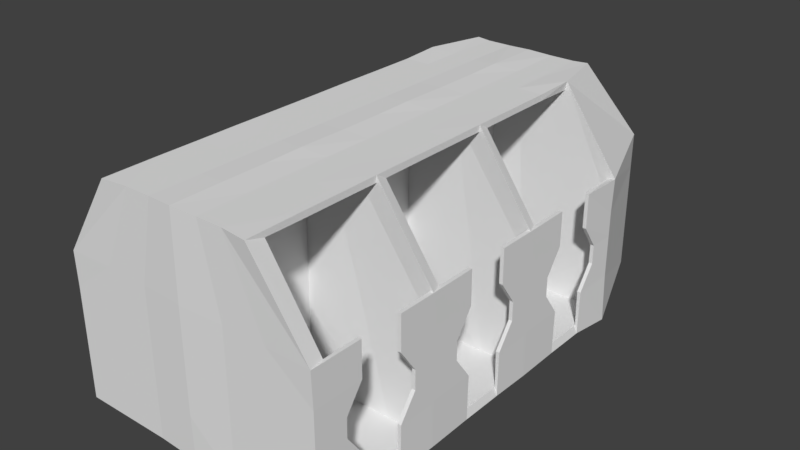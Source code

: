 # Source: cargoShipBlender.blend  (saved by Blender 2.77.0; exported with 4.5.12 LTS)
import bpy
from mathutils import Matrix  # noqa: F401  (used for matrix-valued properties, if any)

bpy.ops.wm.read_factory_settings(use_empty=True)
scene = bpy.context.scene
scene.name = 'Scene'

# ---- collections
col_collection_1 = bpy.data.collections.new('Collection 1'); scene.collection.children.link(col_collection_1)

# ---- world
world_world = bpy.data.worlds.new('World'); scene.world = world_world
world_world.color = (0.05088, 0.05088, 0.05088)
world_world.use_sun_shadow = False
world_world.sun_shadow_jitter_overblur = 0.0
world_world.cycles.sampling_method = 'MANUAL'

# ---- meshes
me_cube_001 = bpy.data.meshes.new('Cube.001')
me_cube_001.from_pydata([(0.0, -1.0, -1.0), (0.0, -1.0, 1.0), (0.0, 1.0, -0.8157), (0.0, 1.0, 1.0), (1.438, -1.0, -1.0), (2.0, -1.0, 1.0), (0.9715, 1.0, -0.8157), (1.177, 1.0, 1.0), (0.0, -1.0, -0.5983), (0.0, 1.0, -0.5983), (1.177, 1.0, -0.5983), (2.0, -1.0, -0.5983), (0.0, -1.0, -0.0655), (0.0, -1.0, 0.4672), (0.0, 1.0, 0.4672), (0.0, 1.0, -0.0655), (1.177, 1.0, 0.4672), (1.177, 1.0, -0.0655), (2.0, -1.0, 0.4672), (2.0, -1.0, -0.0655), (0.0, -1.0, 0.6448), (0.0, -1.0, 0.8224), (0.0, 1.0, 0.8224), (0.0, 1.0, 0.6448), (1.177, 1.0, 0.8224), (1.177, 1.0, 0.6448), (2.0, -1.0, 0.8224), (2.0, -1.0, 0.6448), (0.0, -1.0, 0.1121), (0.0, -1.0, 0.2897), (0.0, 1.0, 0.2897), (0.0, 1.0, 0.1121), (1.177, 1.0, 0.2897), (1.177, 1.0, 0.1121), (2.0, -1.0, 0.2897), (2.0, -1.0, 0.1121), (0.0, 1.0, -0.2431), (0.0, 1.0, -0.4207), (1.177, 1.0, -0.2431), (1.177, 1.0, -0.4207), (2.0, -1.0, -0.2431), (2.0, -1.0, -0.4207), (0.0, -1.0, -0.4207), (0.0, -1.0, -0.2431), (0.0, 0.2908, 1.0), (0.0, 0.2908, -1.0), (2.0, 0.2908, 1.0), (1.438, 0.2908, -1.0), (2.0, 0.2908, -0.5983), (0.0, 0.2908, -0.5983), (0.0, 0.2908, 0.4672), (0.0, 0.2908, -0.0655), (2.0, 0.2908, 0.4672), (2.0, 0.2908, -0.0655), (2.0, 0.2908, 0.8224), (2.0, 0.2908, 0.6448), (0.0, 0.2908, 0.8224), (0.0, 0.2908, 0.6448), (2.0, 0.2908, 0.2897), (2.0, 0.2908, 0.1121), (0.0, 0.2908, 0.2897), (0.0, 0.2908, 0.1121), (0.0, 0.2908, -0.2431), (0.0, 0.2908, -0.4207), (2.0, 0.2908, -0.2431), (2.0, 0.2908, -0.4207), (0.0, -0.2414, -1.0), (2.0, -0.2414, 1.0), (0.0, -0.2414, -0.5983), (0.0, -0.2414, 0.4672), (0.0, -0.2414, -0.0655), (0.0, -0.2414, 0.8224), (0.0, -0.2414, 0.6448), (0.0, -0.2414, 0.2897), (0.0, -0.2414, 0.1121), (0.0, -0.2414, -0.2431), (0.0, -0.2414, -0.4207), (0.0, -0.2414, 1.0), (1.438, -0.2414, -1.0), (2.0, -0.2414, -0.5983), (2.0, -0.2414, 0.4672), (2.0, -0.2414, -0.0655), (2.0, -0.2414, 0.8924), (2.0, -0.2414, 0.5748), (2.0, -0.2414, 0.3597), (2.0, -0.2414, 0.04208), (2.0, -0.2414, -0.1731), (2.0, -0.2414, -0.4907), (0.0, -0.4138, -1.0), (2.0, -0.4138, 1.0), (0.0, -0.4138, -0.5983), (0.0, -0.4138, 0.4672), (0.0, -0.4138, -0.0655), (0.0, -0.4138, 0.8224), (0.0, -0.4138, 0.6448), (0.0, -0.4138, 0.2897), (0.0, -0.4138, 0.1121), (0.0, -0.4138, -0.2431), (0.0, -0.4138, -0.4207), (0.0, -0.4138, 1.0), (1.438, -0.4138, -1.0), (2.0, -0.4138, -0.5983), (2.0, -0.4138, 0.4672), (2.0, -0.4138, -0.0655), (2.0, -0.4138, 0.8924), (2.0, -0.4138, 0.5748), (2.0, -0.4138, 0.3597), (2.0, -0.4138, 0.04208), (2.0, -0.4138, -0.1731), (2.0, -0.4138, -0.4907), (0.0, -0.628, -1.0), (2.0, -0.628, 1.0), (0.0, -0.628, -0.5983), (0.0, -0.628, 0.4672), (0.0, -0.628, -0.0655), (0.0, -0.628, 0.8224), (0.0, -0.628, 0.6448), (0.0, -0.628, 0.2897), (0.0, -0.628, 0.1121), (0.0, -0.628, -0.2431), (0.0, -0.628, -0.4207), (0.0, -0.628, 1.0), (1.438, -0.628, -1.0), (2.0, -0.628, -0.5983), (2.0, -0.628, 0.4672), (2.0, -0.628, -0.0655), (2.0, -0.628, 0.8224), (2.0, -0.628, 0.6448), (2.0, -0.628, 0.2897), (2.0, -0.628, 0.1121), (2.0, -0.628, -0.2431), (2.0, -0.628, -0.4207), (0.0, -0.02159, 1.0), (1.438, -0.02159, -1.0), (2.0, -0.02159, -0.5983), (2.0, -0.02159, 0.4672), (2.0, -0.02159, -0.0655), (2.0, -0.02159, 0.8224), (2.0, -0.02159, 0.6448), (2.0, -0.02159, 0.2897), (2.0, -0.02159, 0.1121), (2.0, -0.02159, -0.2431), (2.0, -0.02159, -0.4207), (0.0, -0.02159, -1.0), (2.0, -0.02159, 1.0), (0.0, -0.02159, -0.5983), (0.0, -0.02159, 0.4672), (0.0, -0.02159, -0.0655), (0.0, -0.02159, 0.8224), (0.0, -0.02159, 0.6448), (0.0, -0.02159, 0.2897), (0.0, -0.02159, 0.1121), (0.0, -0.02159, -0.2431), (0.0, -0.02159, -0.4207), (0.3923, 1.0, 1.0), (0.7846, 1.0, 1.0), (0.7526, 1.0, -0.8157), (0.3763, 1.0, -0.8157), (1.333, -1.0, 1.0), (0.6667, -1.0, 1.0), (0.4793, -1.0, -1.0), (0.9587, -1.0, -1.0), (0.6667, -1.0, -0.5983), (1.333, -1.0, -0.5983), (0.7846, 1.0, -0.5983), (0.3923, 1.0, -0.5983), (0.7846, 1.0, 0.4672), (0.3923, 1.0, 0.4672), (0.7846, 1.0, -0.0655), (0.3923, 1.0, -0.0655), (0.6667, -1.0, 0.4672), (1.333, -1.0, 0.4672), (0.6667, -1.0, -0.0655), (1.333, -1.0, -0.0655), (0.6667, -1.0, 0.8224), (1.333, -1.0, 0.8224), (0.6667, -1.0, 0.6448), (1.333, -1.0, 0.6448), (0.7846, 1.0, 0.8224), (0.3923, 1.0, 0.8224), (0.7846, 1.0, 0.6448), (0.3923, 1.0, 0.6448), (0.6667, -1.0, 0.2897), (1.333, -1.0, 0.2897), (0.6667, -1.0, 0.1121), (1.333, -1.0, 0.1121), (0.7846, 1.0, 0.2897), (0.3923, 1.0, 0.2897), (0.7846, 1.0, 0.1121), (0.3923, 1.0, 0.1121), (0.7846, 1.0, -0.2431), (0.3923, 1.0, -0.2431), (0.7846, 1.0, -0.4207), (0.3923, 1.0, -0.4207), (0.6667, -1.0, -0.2431), (1.333, -1.0, -0.2431), (0.6667, -1.0, -0.4207), (1.333, -1.0, -0.4207), (1.333, 0.2908, 1.0), (0.6667, 0.2908, 1.0), (0.4793, 0.2908, -1.0), (0.9587, 0.2908, -1.0), (0.2293, -0.2414, -1.0), (1.209, -0.2414, -1.0), (1.333, -0.2414, 1.0), (0.6667, -0.2414, 1.0), (1.333, -0.4138, 1.0), (0.6667, -0.4138, 1.0), (0.2293, -0.4138, -1.0), (1.209, -0.4138, -1.0), (0.4793, -0.628, -1.0), (0.9587, -0.628, -1.0), (1.333, -0.628, 1.0), (0.6667, -0.628, 1.0), (0.4793, -0.02159, -1.0), (0.9587, -0.02159, -1.0), (1.333, -0.02159, 1.0), (0.6667, -0.02159, 1.0)], [], [(49, 9, 2, 45), (164, 10, 6, 156), (123, 11, 4, 122), (162, 8, 0, 160), (199, 154, 3, 44), (196, 42, 8, 162), (131, 41, 11, 123), (192, 39, 10, 164), (63, 37, 9, 49), (57, 23, 14, 50), (61, 31, 15, 51), (180, 25, 16, 166), (188, 33, 17, 168), (127, 27, 18, 124), (129, 35, 19, 125), (176, 20, 13, 170), (184, 28, 12, 172), (159, 1, 21, 174), (174, 21, 20, 176), (111, 5, 26, 126), (5, 111, 212, 158), (155, 7, 24, 178), (178, 24, 25, 180), (44, 3, 22, 56), (56, 22, 23, 57), (170, 13, 29, 182), (182, 29, 28, 184), (124, 18, 34, 128), (166, 16, 32, 186), (186, 32, 33, 188), (50, 14, 30, 60), (60, 30, 31, 61), (51, 15, 36, 62), (62, 36, 37, 63), (168, 17, 38, 190), (190, 38, 39, 192), (125, 19, 40, 130), (88, 66, 202, 208), (172, 12, 43, 194), (194, 43, 42, 196), (152, 62, 63, 153), (147, 51, 62, 152), (150, 60, 61, 151), (146, 50, 60, 150), (148, 56, 57, 149), (132, 44, 56, 148), (151, 61, 51, 147), (149, 57, 50, 146), (153, 63, 49, 145), (217, 199, 44, 132), (215, 201, 47, 133), (10, 48, 47, 6), (145, 49, 45, 143), (90, 68, 66, 88), (209, 203, 78, 100), (207, 205, 77, 99), (98, 76, 68, 90), (94, 72, 69, 91), (96, 74, 70, 92), (99, 77, 71, 93), (93, 71, 72, 94), (91, 69, 73, 95), (95, 73, 74, 96), (92, 70, 75, 97), (97, 75, 76, 98), (206, 204, 205, 207), (136, 81, 86, 141), (110, 88, 208, 210), (135, 80, 84, 139), (144, 67, 82, 137), (140, 85, 81, 136), (138, 83, 80, 135), (142, 87, 79, 134), (134, 79, 78, 133), (119, 97, 98, 120), (114, 92, 97, 119), (117, 95, 96, 118), (113, 91, 95, 117), (115, 93, 94, 116), (121, 99, 93, 115), (118, 96, 92, 114), (116, 94, 91, 113), (120, 98, 90, 112), (213, 207, 99, 121), (211, 209, 100, 122), (112, 90, 88, 110), (89, 67, 204, 206), (81, 103, 108, 86), (80, 102, 106, 84), (66, 143, 214, 202), (67, 89, 104, 82), (85, 107, 103, 81), (83, 105, 102, 80), (87, 109, 101, 79), (79, 101, 100, 78), (8, 112, 110, 0), (161, 211, 122, 4), (159, 213, 121, 1), (42, 120, 112, 8), (20, 116, 113, 13), (28, 118, 114, 12), (1, 121, 115, 21), (21, 115, 116, 20), (13, 113, 117, 29), (29, 117, 118, 28), (12, 114, 119, 43), (43, 119, 120, 42), (212, 206, 207, 213), (103, 125, 130, 108), (0, 110, 210, 160), (102, 124, 128, 106), (204, 216, 217, 205), (89, 111, 126, 104), (107, 129, 125, 103), (105, 127, 124, 102), (109, 131, 123, 101), (101, 123, 122, 100), (48, 134, 133, 47), (65, 142, 134, 48), (55, 138, 135, 52), (59, 140, 136, 53), (46, 144, 137, 54), (67, 144, 216, 204), (52, 135, 139, 58), (158, 212, 213, 159), (53, 136, 141, 64), (111, 89, 206, 212), (68, 145, 143, 66), (203, 215, 133, 78), (205, 217, 132, 77), (76, 153, 145, 68), (72, 149, 146, 69), (74, 151, 147, 70), (77, 132, 148, 71), (71, 148, 149, 72), (69, 146, 150, 73), (73, 150, 151, 74), (70, 147, 152, 75), (75, 152, 153, 76), (143, 45, 200, 214), (144, 46, 198, 216), (216, 198, 199, 217), (40, 195, 197, 41), (195, 194, 196, 197), (19, 173, 195, 40), (173, 172, 194, 195), (36, 191, 193, 37), (191, 190, 192, 193), (15, 169, 191, 36), (169, 168, 190, 191), (30, 187, 189, 31), (187, 186, 188, 189), (14, 167, 187, 30), (167, 166, 186, 187), (34, 183, 185, 35), (183, 182, 184, 185), (18, 171, 183, 34), (171, 170, 182, 183), (22, 179, 181, 23), (179, 178, 180, 181), (3, 154, 179, 22), (154, 155, 178, 179), (26, 175, 177, 27), (175, 174, 176, 177), (5, 158, 175, 26), (158, 159, 174, 175), (35, 185, 173, 19), (185, 184, 172, 173), (27, 177, 171, 18), (177, 176, 170, 171), (31, 189, 169, 15), (189, 188, 168, 169), (23, 181, 167, 14), (181, 180, 166, 167), (37, 193, 165, 9), (193, 192, 164, 165), (41, 197, 163, 11), (197, 196, 162, 163), (46, 7, 155, 198), (198, 155, 154, 199), (11, 163, 161, 4), (163, 162, 160, 161), (9, 165, 157, 2), (165, 164, 156, 157), (162, 163, 11, 123, 101, 79, 134, 48, 10, 164, 165, 9, 49, 145, 68, 90, 112, 8), (114, 12, 172, 173, 19, 125, 103, 81, 136, 53, 17, 168, 169, 15, 51, 147, 70, 92), (113, 13, 170, 171, 18, 124, 102, 80, 135, 52, 16, 166, 167, 14, 50, 146, 69, 91)])
me_cube_001.use_remesh_preserve_volume = False
me_cube_001.use_remesh_preserve_attributes = False
me_cube_001.use_mirror_vertex_groups = False
me_cube_001.update()

# ---- objects
ob_cube_001 = bpy.data.objects.new('Cube.001', me_cube_001)

# ---- transforms, parenting, visibility, modifiers, constraints
ob_cube_001.location = (-0.1479, 0.2767, -0.1216)
ob_cube_001.rotation_euler = (1.571, 0.0, 0.0)
ob_cube_001.scale = (0.3525, 0.5925, 1.32)
ob_cube_001.lineart.crease_threshold = 0.0
_m = ob_cube_001.modifiers.new('Mirror', 'MIRROR')
_m = ob_cube_001.modifiers.new('Solidify', 'SOLIDIFY')
_m.thickness = 0.055
_m.offset = 0.0
_m.use_even_offset = True
_m.nonmanifold_thickness_mode = 'FIXED'
_m.nonmanifold_merge_threshold = 0.0003

# ---- collection membership
col_collection_1.objects.link(ob_cube_001)

# ---- scene / render settings (as saved in the file)
scene.frame_start = 1; scene.frame_end = 250; scene.frame_set(1)
scene.render.engine = 'CYCLES'
scene.render.resolution_percentage = 50
scene.render.dither_intensity = 0.0
scene.cycles.use_denoising = False
scene.cycles.samples = 128
scene.cycles.sampling_pattern = 'TABULATED_SOBOL'
scene.cycles.light_sampling_threshold = 0.0
scene.cycles.use_adaptive_sampling = False
scene.cycles.use_light_tree = False
scene.cycles.blur_glossy = 0.0
scene.cycles.sample_clamp_indirect = 0.0
scene.view_settings.view_transform = 'Standard'
bpy.context.view_layer.update()

# ---- added for rendering (the .blend has no active camera and no usable light): camera, sun
cam_auto = bpy.data.cameras.new('AutoCamera')
cam_auto.lens = 50.0
cam_auto.sensor_width = 36.0
cam_auto.clip_end = 1000.0
ob_auto_camera = bpy.data.objects.new('AutoCamera', cam_auto)
scene.collection.objects.link(ob_auto_camera)
ob_auto_camera.location = (2.94642, -3.43726, 2.34744)
ob_auto_camera.rotation_euler = (1.09748, -7.21219e-08, 0.694738)
scene.camera = ob_auto_camera
light_auto_sun = bpy.data.lights.new('AutoSun', 'SUN')
light_auto_sun.energy = 3.0
light_auto_sun.angle = 0.0523599
ob_auto_sun = bpy.data.objects.new('AutoSun', light_auto_sun)
scene.collection.objects.link(ob_auto_sun)
ob_auto_sun.rotation_euler = (0.872665, 0.174533, 0.523599)
bpy.context.view_layer.update()

